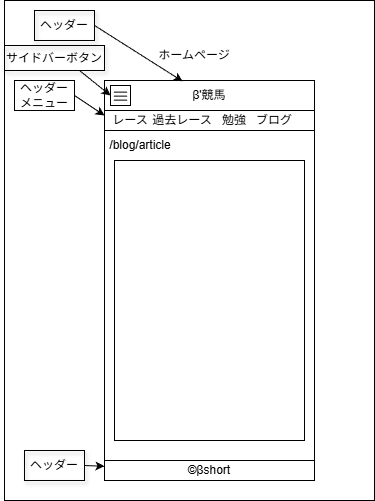

The diagram above was exported from draw.io. Its source (the exported page's mxGraphModel, read from the mxfile embedded in the PNG):
<mxGraphModel dx="1316" dy="548" grid="1" gridSize="10" guides="1" tooltips="1" connect="1" arrows="1" fold="1" page="1" pageScale="1" pageWidth="827" pageHeight="1169" math="0" shadow="0">
  <root>
    <mxCell id="0" />
    <mxCell id="1" parent="0" />
    <mxCell id="58" value="" style="rounded=0;whiteSpace=wrap;html=1;" parent="1" vertex="1">
      <mxGeometry width="370" height="500" as="geometry" />
    </mxCell>
    <mxCell id="2" value="" style="rounded=0;whiteSpace=wrap;html=1;" parent="1" vertex="1">
      <mxGeometry x="100" y="80" width="210" height="400" as="geometry" />
    </mxCell>
    <mxCell id="3" value="ホームページ" style="text;html=1;align=center;verticalAlign=middle;whiteSpace=wrap;rounded=0;" parent="1" vertex="1">
      <mxGeometry x="145" y="40" width="90" height="30" as="geometry" />
    </mxCell>
    <mxCell id="4" value="" style="rounded=0;whiteSpace=wrap;html=1;" parent="1" vertex="1">
      <mxGeometry x="100" y="80" width="210" height="30" as="geometry" />
    </mxCell>
    <mxCell id="5" value="β'競馬" style="text;html=1;align=center;verticalAlign=middle;whiteSpace=wrap;rounded=0;" parent="1" vertex="1">
      <mxGeometry x="160" y="80" width="90" height="30" as="geometry" />
    </mxCell>
    <mxCell id="10" value="" style="group" parent="1" vertex="1" connectable="0">
      <mxGeometry x="106" y="85" width="20" height="20" as="geometry" />
    </mxCell>
    <mxCell id="6" value="" style="rounded=0;whiteSpace=wrap;html=1;" parent="10" vertex="1">
      <mxGeometry width="20" height="20" as="geometry" />
    </mxCell>
    <mxCell id="7" value="" style="endArrow=none;html=1;" parent="10" edge="1">
      <mxGeometry width="50" height="50" relative="1" as="geometry">
        <mxPoint x="3.333333333333333" y="6.666666666666666" as="sourcePoint" />
        <mxPoint x="16.666666666666664" y="6.666666666666666" as="targetPoint" />
      </mxGeometry>
    </mxCell>
    <mxCell id="8" value="" style="endArrow=none;html=1;" parent="10" edge="1">
      <mxGeometry width="50" height="50" relative="1" as="geometry">
        <mxPoint x="3.333333333333333" y="10.666666666666666" as="sourcePoint" />
        <mxPoint x="16.666666666666664" y="10.666666666666666" as="targetPoint" />
      </mxGeometry>
    </mxCell>
    <mxCell id="9" value="" style="endArrow=none;html=1;" parent="10" edge="1">
      <mxGeometry width="50" height="50" relative="1" as="geometry">
        <mxPoint x="3.333333333333333" y="14.666666666666666" as="sourcePoint" />
        <mxPoint x="16.666666666666664" y="14.666666666666666" as="targetPoint" />
      </mxGeometry>
    </mxCell>
    <mxCell id="11" value="" style="rounded=0;whiteSpace=wrap;html=1;" parent="1" vertex="1">
      <mxGeometry x="100" y="110" width="210" height="20" as="geometry" />
    </mxCell>
    <mxCell id="13" value="レース" style="text;html=1;align=center;verticalAlign=middle;whiteSpace=wrap;rounded=0;" parent="1" vertex="1">
      <mxGeometry x="106" y="110" width="40" height="20" as="geometry" />
    </mxCell>
    <mxCell id="14" value="過去レース" style="text;html=1;align=center;verticalAlign=middle;whiteSpace=wrap;rounded=0;" parent="1" vertex="1">
      <mxGeometry x="146" y="110" width="64" height="20" as="geometry" />
    </mxCell>
    <mxCell id="15" value="勉強" style="text;html=1;align=center;verticalAlign=middle;whiteSpace=wrap;rounded=0;" parent="1" vertex="1">
      <mxGeometry x="210" y="110" width="40" height="20" as="geometry" />
    </mxCell>
    <mxCell id="16" value="ブログ" style="text;html=1;align=center;verticalAlign=middle;whiteSpace=wrap;rounded=0;" parent="1" vertex="1">
      <mxGeometry x="250" y="110" width="40" height="20" as="geometry" />
    </mxCell>
    <mxCell id="17" value="ヘッダー" style="text;html=1;align=center;verticalAlign=middle;whiteSpace=wrap;rounded=0;shadow=1;strokeColor=#000000;" parent="1" vertex="1">
      <mxGeometry x="30" y="10" width="60" height="30" as="geometry" />
    </mxCell>
    <mxCell id="51" style="edgeStyle=none;html=1;exitX=1;exitY=0.5;exitDx=0;exitDy=0;entryX=0;entryY=0.25;entryDx=0;entryDy=0;" parent="1" source="18" target="11" edge="1">
      <mxGeometry relative="1" as="geometry" />
    </mxCell>
    <mxCell id="18" value="ヘッダーメニュー" style="text;html=1;align=center;verticalAlign=middle;whiteSpace=wrap;rounded=0;strokeColor=#000000;" parent="1" vertex="1">
      <mxGeometry x="10" y="80" width="60" height="30" as="geometry" />
    </mxCell>
    <mxCell id="48" value="©βshort" style="rounded=0;whiteSpace=wrap;html=1;" parent="1" vertex="1">
      <mxGeometry x="100" y="460" width="210" height="20" as="geometry" />
    </mxCell>
    <mxCell id="57" style="edgeStyle=none;html=1;exitX=1;exitY=0.5;exitDx=0;exitDy=0;" parent="1" source="49" target="48" edge="1">
      <mxGeometry relative="1" as="geometry" />
    </mxCell>
    <mxCell id="49" value="ヘッダー" style="text;html=1;align=center;verticalAlign=middle;whiteSpace=wrap;rounded=0;shadow=1;strokeColor=#000000;" parent="1" vertex="1">
      <mxGeometry x="20" y="450" width="60" height="30" as="geometry" />
    </mxCell>
    <mxCell id="50" style="edgeStyle=none;html=1;exitX=1;exitY=0.5;exitDx=0;exitDy=0;entryX=0.201;entryY=0.027;entryDx=0;entryDy=0;entryPerimeter=0;" parent="1" source="17" target="5" edge="1">
      <mxGeometry relative="1" as="geometry" />
    </mxCell>
    <mxCell id="53" style="edgeStyle=none;html=1;exitX=0.75;exitY=1;exitDx=0;exitDy=0;entryX=0;entryY=0.5;entryDx=0;entryDy=0;" parent="1" source="52" target="6" edge="1">
      <mxGeometry relative="1" as="geometry" />
    </mxCell>
    <mxCell id="52" value="サイドバーボタン" style="text;html=1;align=center;verticalAlign=middle;whiteSpace=wrap;rounded=0;shadow=1;strokeColor=#000000;" parent="1" vertex="1">
      <mxGeometry y="45" width="100" height="25" as="geometry" />
    </mxCell>
    <mxCell id="61" value="" style="rounded=0;whiteSpace=wrap;html=1;" parent="1" vertex="1">
      <mxGeometry x="110" y="160" width="190" height="280" as="geometry" />
    </mxCell>
    <mxCell id="62" value="/blog/article" style="text;html=1;align=center;verticalAlign=middle;whiteSpace=wrap;rounded=0;" parent="1" vertex="1">
      <mxGeometry x="106" y="130" width="60" height="30" as="geometry" />
    </mxCell>
  </root>
</mxGraphModel>